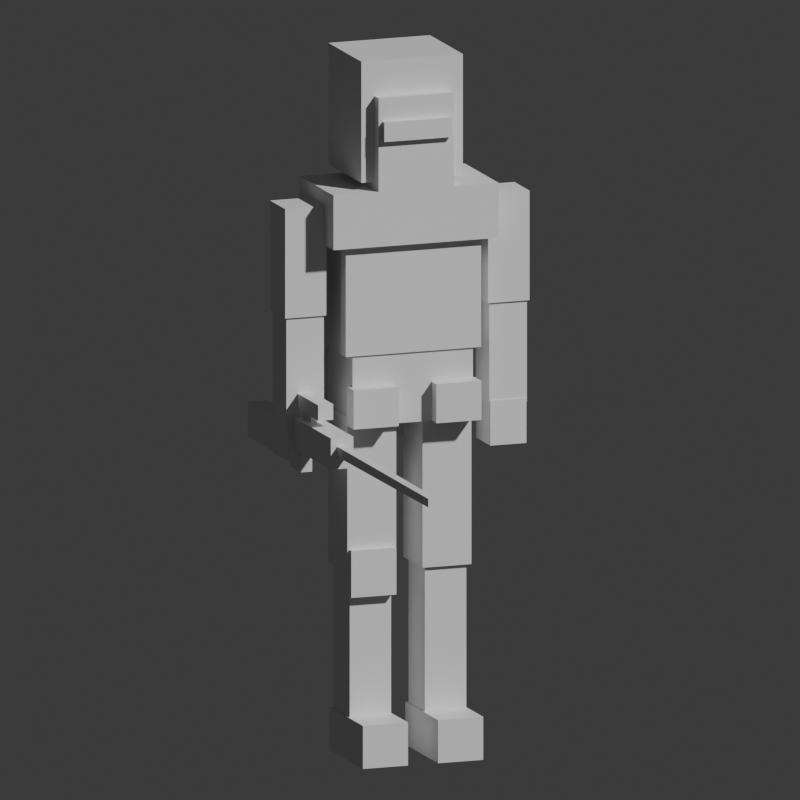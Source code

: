 # Source: Sharpshooter.blend  (saved by Blender 5.3.31; exported with 4.5.12 LTS)
import bpy
from mathutils import Matrix  # noqa: F401  (used for matrix-valued properties, if any)

bpy.ops.wm.read_factory_settings(use_empty=True)
scene = bpy.context.scene
scene.name = 'Scene'

# ---- collections
col_collection = bpy.data.collections.new('Collection'); scene.collection.children.link(col_collection)
col_fighter = bpy.data.collections.new('Fighter'); scene.collection.children.link(col_fighter)

# ---- images (referenced by path relative to the original .blend; pixels are not part of the script)
import os
ASSET_DIR = os.environ.get("B2B_ASSET_DIR", "")  # directory of the original .blend (textures are referenced by path, not embedded)
HERE = os.path.dirname(os.path.abspath(__file__))  # packed textures are extracted next to this script under _unpacked/

def load_image(name, relpath, width, height, colorspace="sRGB"):
    """Load a texture the original file referenced (path relative to the .blend, or extracted next to this script)."""
    p = next((c for c in (os.path.join(HERE, relpath), os.path.join(ASSET_DIR, relpath)) if relpath and os.path.exists(c)), "")
    if p:
        img = bpy.data.images.load(p, check_existing=True)
        img.name = name
    else:  # same state as the original file: an image datablock whose file is absent (Cycles renders it pink)
        img = bpy.data.images.new(name, width, height)
        img.source = "FILE"
        img.filepath = "//" + (relpath or name)
    img.colorspace_settings.name = colorspace
    return img
img_fighteretchings = load_image('FighterEtchings', 'FighterEtchings.png', 1024, 1024, 'sRGB')

# ---- materials (node trees are filled in below, after node groups)
mat_material = bpy.data.materials.new('Material')
mat_material.alpha_threshold = 0.0
mat_material.use_backface_culling_lightprobe_volume = False
mat_material.roughness = 0.5
mat_material.line_color = (0.0, 0.0, 0.0, 1.0)
mat_body = bpy.data.materials.new('Body')
mat_body.diffuse_color = (0.55, 0.6, 0.7, 1.0)
mat_metal = bpy.data.materials.new('Metal')
mat_metal.diffuse_color = (0.75, 0.77, 0.82, 1.0)
mat_etched = bpy.data.materials.new('Etched')
mat_etched.diffuse_color = (0.55, 0.6, 0.7, 1.0)

# ---- material node trees
mat_material.use_nodes = True; mat_material.node_tree.nodes.clear()
_N = mat_material.node_tree.nodes; _L = mat_material.node_tree.links
n0 = _N.new('ShaderNodeOutputMaterial'); n0.name = 'Material Output'; n0.location = (200, 100)
n1 = _N.new('ShaderNodeBsdfPrincipled'); n1.name = 'Principled BSDF'; n1.location = (-200, 100)
n1.inputs[10].default_value = 0.005
_L.new(n1.outputs[0], n0.inputs[0])
n0.is_active_output = True
mat_body.use_nodes = True; mat_body.node_tree.nodes.clear()
_N = mat_body.node_tree.nodes; _L = mat_body.node_tree.links
n0 = _N.new('ShaderNodeBsdfPrincipled'); n0.name = 'Principled BSDF'; n0.location = (-200, 100)
n0.inputs[10].default_value = 0.005
n1 = _N.new('ShaderNodeOutputMaterial'); n1.name = 'Material Output'; n1.location = (200, 100)
_L.new(n0.outputs[0], n1.inputs[0])
n1.is_active_output = True
mat_metal.use_nodes = True; mat_metal.node_tree.nodes.clear()
_N = mat_metal.node_tree.nodes; _L = mat_metal.node_tree.links
n0 = _N.new('ShaderNodeBsdfPrincipled'); n0.name = 'Principled BSDF'; n0.location = (-200, 100)
n0.inputs[10].default_value = 0.005
n1 = _N.new('ShaderNodeOutputMaterial'); n1.name = 'Material Output'; n1.location = (200, 100)
_L.new(n0.outputs[0], n1.inputs[0])
n1.is_active_output = True
mat_etched.use_nodes = True; mat_etched.node_tree.nodes.clear()
_N = mat_etched.node_tree.nodes; _L = mat_etched.node_tree.links
n0 = _N.new('ShaderNodeBsdfPrincipled'); n0.name = 'Principled BSDF'; n0.location = (-200, 100)
n0.inputs[10].default_value = 0.005
n1 = _N.new('ShaderNodeOutputMaterial'); n1.name = 'Material Output'; n1.location = (200, 100)
n2 = _N.new('ShaderNodeTexImage'); n2.name = 'EtchTex'; n2.location = (0, 0)
n2.image = img_fighteretchings
n3 = _N.new('ShaderNodeMix'); n3.name = 'EtchMul'; n3.location = (0, 0)
n3.data_type = 'RGBA'
n3.blend_type = 'MULTIPLY'
n3.inputs[0].default_value = 1.0
n3.inputs[6].default_value = (0.55, 0.6, 0.7, 1.0)
_L.new(n0.outputs[0], n1.inputs[0])
_L.new(n2.outputs[0], n3.inputs[7])
_L.new(n3.outputs[2], n0.inputs[0])
n1.is_active_output = True

# ---- world
world_world = bpy.data.worlds.new('World'); scene.world = world_world
world_world.use_nodes = True; world_world.node_tree.nodes.clear()
_N = world_world.node_tree.nodes; _L = world_world.node_tree.links
n0 = _N.new('ShaderNodeOutputWorld'); n0.name = 'World Output'; n0.location = (200, 100)
n1 = _N.new('ShaderNodeBackground'); n1.name = 'Background'; n1.location = (-200, 100)
n1.inputs[0].default_value = (0.05088, 0.05088, 0.05088, 1.0)
_L.new(n1.outputs[0], n0.inputs[0])
n0.is_active_output = True
world_world.color = (0.05088, 0.05088, 0.05088)
world_world.sun_shadow_jitter_overblur = 0.0

# ---- cameras
cam_previewcam = bpy.data.cameras.new('PreviewCam')
cam_previewcam.type = 'ORTHO'
cam_previewcam.ortho_scale = 2.0
cam_camera = bpy.data.cameras.new('Camera')
cam_camera.clip_end = 100.0
cam_camera.ortho_scale = 7.314

# ---- lights
light_light = bpy.data.lights.new('Light', 'POINT')
light_light.energy = 1000.0
light_light.shadow_soft_size = 0.1

# ---- meshes
me_cube = bpy.data.meshes.new('Cube')
me_cube.from_pydata([(1.0, 1.0, 1.0), (1.0, 1.0, -1.0), (1.0, -1.0, 1.0), (1.0, -1.0, -1.0), (-1.0, 1.0, 1.0), (-1.0, 1.0, -1.0), (-1.0, -1.0, 1.0), (-1.0, -1.0, -1.0)], [], [(0, 4, 6, 2), (3, 2, 6, 7), (7, 6, 4, 5), (5, 1, 3, 7), (1, 0, 2, 3), (5, 4, 0, 1)])
_uv = me_cube.uv_layers.new(name='UVMap')
_uv.uv.foreach_set('vector', [0.625, 0.5, 0.875, 0.5, 0.875, 0.75, 0.625, 0.75, 0.375, 0.75, 0.625, 0.75, 0.625, 1.0, 0.375, 1.0, 0.375, 0.0, 0.625, 0.0, 0.625, 0.25, 0.375, 0.25, 0.125, 0.5, 0.375, 0.5, 0.375, 0.75, 0.125, 0.75, 0.375, 0.5, 0.625, 0.5, 0.625, 0.75, 0.375, 0.75, 0.375, 0.25, 0.625, 0.25, 0.625, 0.5, 0.375, 0.5])
me_cube.materials.append(mat_material)
me_cube.update()
me_sharpshootermesh = bpy.data.meshes.new('SharpshooterMesh')
me_sharpshootermesh.from_pydata([(0.035, -0.07, 0.48), (0.165, -0.07, 0.48), (0.035, 0.07, 0.48), (0.165, 0.07, 0.48), (0.035, -0.07, 0.88), (0.165, -0.07, 0.88), (0.035, 0.07, 0.88), (0.165, 0.07, 0.88), (0.045, -0.06, 0.1), (0.155, -0.06, 0.1), (0.045, 0.06, 0.1), (0.155, 0.06, 0.1), (0.045, -0.06, 0.48), (0.155, -0.06, 0.48), (0.045, 0.06, 0.48), (0.155, 0.06, 0.48), (0.04, -0.17, 0.0), (0.16, -0.17, 0.0), (0.04, 0.07, 0.0), (0.16, 0.07, 0.0), (0.04, -0.17, 0.11), (0.16, -0.17, 0.11), (0.04, 0.07, 0.11), (0.16, 0.07, 0.11), (0.215, -0.055, 1.14), (0.325, -0.055, 1.14), (0.215, 0.055, 1.14), (0.325, 0.055, 1.14), (0.215, -0.055, 1.42), (0.325, -0.055, 1.42), (0.215, 0.055, 1.42), (0.325, 0.055, 1.42), (0.22, -0.05, 0.88), (0.32, -0.05, 0.88), (0.22, 0.05, 0.88), (0.32, 0.05, 0.88), (0.22, -0.05, 1.14), (0.32, -0.05, 1.14), (0.22, 0.05, 1.14), (0.32, 0.05, 1.14), (0.222, -0.052, 0.775), (0.318, -0.052, 0.775), (0.222, 0.052, 0.775), (0.318, 0.052, 0.775), (0.222, -0.052, 0.89), (0.318, -0.052, 0.89), (0.222, 0.052, 0.89), (0.318, 0.052, 0.89), (-0.165, -0.07, 0.48), (-0.035, -0.07, 0.48), (-0.165, 0.07, 0.48), (-0.035, 0.07, 0.48), (-0.165, -0.07, 0.88), (-0.035, -0.07, 0.88), (-0.165, 0.07, 0.88), (-0.035, 0.07, 0.88), (-0.155, -0.06, 0.1), (-0.045, -0.06, 0.1), (-0.155, 0.06, 0.1), (-0.045, 0.06, 0.1), (-0.155, -0.06, 0.48), (-0.045, -0.06, 0.48), (-0.155, 0.06, 0.48), (-0.045, 0.06, 0.48), (-0.16, -0.17, 0.0), (-0.04, -0.17, 0.0), (-0.16, 0.07, 0.0), (-0.04, 0.07, 0.0), (-0.16, -0.17, 0.11), (-0.04, -0.17, 0.11), (-0.16, 0.07, 0.11), (-0.04, 0.07, 0.11), (-0.325, -0.055, 1.14), (-0.215, -0.055, 1.14), (-0.325, 0.055, 1.14), (-0.215, 0.055, 1.14), (-0.325, -0.055, 1.42), (-0.215, -0.055, 1.42), (-0.325, 0.055, 1.42), (-0.215, 0.055, 1.42), (-0.32, -0.05, 0.88), (-0.22, -0.05, 0.88), (-0.32, 0.05, 0.88), (-0.22, 0.05, 0.88), (-0.32, -0.05, 1.14), (-0.22, -0.05, 1.14), (-0.32, 0.05, 1.14), (-0.22, 0.05, 1.14), (-0.318, -0.052, 0.775), (-0.222, -0.052, 0.775), (-0.318, 0.052, 0.775), (-0.222, 0.052, 0.775), (-0.318, -0.052, 0.89), (-0.222, -0.052, 0.89), (-0.318, 0.052, 0.89), (-0.222, 0.052, 0.89), (-0.16, -0.085, 0.42), (-0.04, -0.085, 0.42), (-0.16, -0.06, 0.42), (-0.04, -0.06, 0.42), (-0.16, -0.085, 0.54), (-0.04, -0.085, 0.54), (-0.16, -0.06, 0.54), (-0.04, -0.06, 0.54), (-0.16, -0.095, 0.86), (0.16, -0.095, 0.86), (-0.16, 0.095, 0.86), (0.16, 0.095, 0.86), (-0.16, -0.095, 1.06), (0.16, -0.095, 1.06), (-0.16, 0.095, 1.06), (0.16, 0.095, 1.06), (0.05, -0.13, 0.86), (0.17, -0.13, 0.86), (0.05, -0.08, 0.86), (0.17, -0.08, 0.86), (0.05, -0.13, 0.96), (0.17, -0.13, 0.96), (0.05, -0.08, 0.96), (0.17, -0.08, 0.96), (-0.17, -0.13, 0.86), (-0.05, -0.13, 0.86), (-0.17, -0.08, 0.86), (-0.05, -0.08, 0.86), (-0.17, -0.13, 0.96), (-0.05, -0.13, 0.96), (-0.17, -0.08, 0.96), (-0.05, -0.08, 0.96), (-0.18, -0.1, 1.04), (0.18, -0.1, 1.04), (-0.18, 0.1, 1.04), (0.18, 0.1, 1.04), (-0.18, -0.1, 1.44), (0.18, -0.1, 1.44), (-0.18, 0.1, 1.44), (0.18, 0.1, 1.44), (-0.22, -0.12, 1.32), (0.22, -0.12, 1.32), (-0.22, 0.13, 1.32), (0.22, 0.13, 1.32), (-0.22, -0.12, 1.46), (0.22, -0.12, 1.46), (-0.22, 0.13, 1.46), (0.22, 0.13, 1.46), (-0.2, 0.1, 0.78), (0.2, 0.1, 0.78), (-0.2, 0.135, 0.78), (0.2, 0.135, 0.78), (-0.2, 0.1, 1.44), (0.2, 0.1, 1.44), (-0.2, 0.135, 1.44), (0.2, 0.135, 1.44), (-0.1, -0.12, 1.46), (0.1, -0.12, 1.46), (-0.1, 0.1, 1.46), (0.1, 0.1, 1.46), (-0.1, -0.12, 1.7), (0.1, -0.12, 1.7), (-0.1, 0.1, 1.7), (0.1, 0.1, 1.7), (-0.135, -0.09, 1.48), (0.135, -0.09, 1.48), (-0.135, 0.15, 1.48), (0.135, 0.15, 1.48), (-0.135, -0.09, 1.79), (0.135, -0.09, 1.79), (-0.135, 0.15, 1.79), (0.135, 0.15, 1.79), (-0.09, -0.135, 1.59), (0.09, -0.135, 1.59), (-0.09, -0.115, 1.59), (0.09, -0.115, 1.59), (-0.09, -0.135, 1.64), (0.09, -0.135, 1.64), (-0.09, -0.115, 1.64), (0.09, -0.115, 1.64), (-0.295, 0.06, 0.765), (-0.245, 0.06, 0.765), (-0.295, 0.3, 0.765), (-0.245, 0.3, 0.765), (-0.295, 0.06, 0.855), (-0.245, 0.06, 0.855), (-0.295, 0.3, 0.855), (-0.245, 0.3, 0.855), (-0.3, -0.32, 0.805), (-0.24, -0.32, 0.805), (-0.3, 0.06, 0.805), (-0.24, 0.06, 0.805), (-0.3, -0.32, 0.885), (-0.24, -0.32, 0.885), (-0.3, 0.06, 0.885), (-0.24, 0.06, 0.885), (-0.285, -0.06, 0.745), (-0.255, -0.06, 0.745), (-0.285, 0.02, 0.745), (-0.255, 0.02, 0.745), (-0.285, -0.06, 0.805), (-0.255, -0.06, 0.805), (-0.285, 0.02, 0.805), (-0.255, 0.02, 0.805), (-0.283, -0.32, 0.837), (-0.257, -0.32, 0.837), (-0.281, -0.98, 0.839), (-0.259, -0.98, 0.839), (-0.283, -0.32, 0.863), (-0.257, -0.32, 0.863), (-0.281, -0.98, 0.861), (-0.259, -0.98, 0.861), (-0.29, -0.2, 0.905), (-0.25, -0.2, 0.905), (-0.29, 0.02, 0.905), (-0.25, 0.02, 0.905), (-0.29, -0.2, 0.945), (-0.25, -0.2, 0.945), (-0.29, 0.02, 0.945), (-0.25, 0.02, 0.945), (-0.28, -0.12, 0.885), (-0.26, -0.12, 0.885), (-0.28, -0.06, 0.885), (-0.26, -0.06, 0.885), (-0.28, -0.12, 0.905), (-0.26, -0.12, 0.905), (-0.28, -0.06, 0.905), (-0.26, -0.06, 0.905)], [], [(0, 4, 6, 2), (1, 3, 7, 5), (0, 1, 5, 4), (2, 6, 7, 3), (0, 2, 3, 1), (4, 5, 7, 6), (8, 12, 14, 10), (9, 11, 15, 13), (8, 9, 13, 12), (10, 14, 15, 11), (8, 10, 11, 9), (12, 13, 15, 14), (16, 20, 22, 18), (17, 19, 23, 21), (16, 17, 21, 20), (18, 22, 23, 19), (16, 18, 19, 17), (20, 21, 23, 22), (24, 28, 30, 26), (25, 27, 31, 29), (24, 25, 29, 28), (26, 30, 31, 27), (24, 26, 27, 25), (28, 29, 31, 30), (32, 36, 38, 34), (33, 35, 39, 37), (32, 33, 37, 36), (34, 38, 39, 35), (32, 34, 35, 33), (36, 37, 39, 38), (40, 44, 46, 42), (41, 43, 47, 45), (40, 41, 45, 44), (42, 46, 47, 43), (40, 42, 43, 41), (44, 45, 47, 46), (48, 52, 54, 50), (49, 51, 55, 53), (48, 49, 53, 52), (50, 54, 55, 51), (48, 50, 51, 49), (52, 53, 55, 54), (56, 60, 62, 58), (57, 59, 63, 61), (56, 57, 61, 60), (58, 62, 63, 59), (56, 58, 59, 57), (60, 61, 63, 62), (64, 68, 70, 66), (65, 67, 71, 69), (64, 65, 69, 68), (66, 70, 71, 67), (64, 66, 67, 65), (68, 69, 71, 70), (72, 76, 78, 74), (73, 75, 79, 77), (72, 73, 77, 76), (74, 78, 79, 75), (72, 74, 75, 73), (76, 77, 79, 78), (80, 84, 86, 82), (81, 83, 87, 85), (80, 81, 85, 84), (82, 86, 87, 83), (80, 82, 83, 81), (84, 85, 87, 86), (88, 92, 94, 90), (89, 91, 95, 93), (88, 89, 93, 92), (90, 94, 95, 91), (88, 90, 91, 89), (92, 93, 95, 94), (96, 100, 102, 98), (97, 99, 103, 101), (96, 97, 101, 100), (98, 102, 103, 99), (96, 98, 99, 97), (100, 101, 103, 102), (104, 108, 110, 106), (105, 107, 111, 109), (104, 105, 109, 108), (106, 110, 111, 107), (104, 106, 107, 105), (108, 109, 111, 110), (112, 116, 118, 114), (113, 115, 119, 117), (112, 113, 117, 116), (114, 118, 119, 115), (112, 114, 115, 113), (116, 117, 119, 118), (120, 124, 126, 122), (121, 123, 127, 125), (120, 121, 125, 124), (122, 126, 127, 123), (120, 122, 123, 121), (124, 125, 127, 126), (128, 132, 134, 130), (129, 131, 135, 133), (128, 129, 133, 132), (130, 134, 135, 131), (128, 130, 131, 129), (132, 133, 135, 134), (136, 140, 142, 138), (137, 139, 143, 141), (136, 137, 141, 140), (138, 142, 143, 139), (136, 138, 139, 137), (140, 141, 143, 142), (144, 148, 150, 146), (145, 147, 151, 149), (144, 145, 149, 148), (146, 150, 151, 147), (144, 146, 147, 145), (148, 149, 151, 150), (152, 156, 158, 154), (153, 155, 159, 157), (152, 153, 157, 156), (154, 158, 159, 155), (152, 154, 155, 153), (156, 157, 159, 158), (160, 164, 166, 162), (161, 163, 167, 165), (160, 161, 165, 164), (162, 166, 167, 163), (160, 162, 163, 161), (164, 165, 167, 166), (168, 172, 174, 170), (169, 171, 175, 173), (168, 169, 173, 172), (170, 174, 175, 171), (168, 170, 171, 169), (172, 173, 175, 174), (176, 180, 182, 178), (177, 179, 183, 181), (176, 177, 181, 180), (178, 182, 183, 179), (176, 178, 179, 177), (180, 181, 183, 182), (184, 188, 190, 186), (185, 187, 191, 189), (184, 185, 189, 188), (186, 190, 191, 187), (184, 186, 187, 185), (188, 189, 191, 190), (192, 196, 198, 194), (193, 195, 199, 197), (192, 193, 197, 196), (194, 198, 199, 195), (192, 194, 195, 193), (196, 197, 199, 198), (200, 202, 206, 204), (201, 205, 207, 203), (200, 204, 205, 201), (202, 203, 207, 206), (200, 201, 203, 202), (204, 206, 207, 205), (208, 212, 214, 210), (209, 211, 215, 213), (208, 209, 213, 212), (210, 214, 215, 211), (208, 210, 211, 209), (212, 213, 215, 214), (216, 220, 222, 218), (217, 219, 223, 221), (216, 217, 221, 220), (218, 222, 223, 219), (216, 218, 219, 217), (220, 221, 223, 222)])
me_sharpshootermesh.polygons.foreach_set('material_index', [0, 0, 0, 0, 0, 0, 0, 0, 0, 0, 0, 0, 0, 0, 0, 0, 0, 0, 0, 0, 0, 0, 0, 0, 0, 0, 0, 0, 0, 0, 1, 1, 1, 1, 1, 1, 0, 0, 0, 0, 0, 0, 0, 0, 0, 0, 0, 0, 0, 0, 0, 0, 0, 0, 0, 0, 0, 0, 0, 0, 0, 0, 0, 0, 0, 0, 1, 1, 1, 1, 1, 1, 1, 1, 1, 1, 1, 1, 0, 0, 0, 0, 0, 0, 1, 1, 1, 1, 1, 1, 1, 1, 1, 1, 1, 1, 0, 0, 0, 0, 0, 0, 0, 0, 0, 0, 0, 0, 0, 0, 0, 0, 0, 0, 0, 0, 0, 0, 0, 0, 0, 0, 0, 0, 0, 0, 1, 1, 1, 1, 1, 1, 0, 0, 0, 0, 0, 0, 1, 1, 1, 1, 1, 1, 1, 1, 1, 1, 1, 1, 1, 1, 1, 1, 1, 1, 1, 1, 1, 1, 1, 1, 1, 1, 1, 1, 1, 1])
_uv = me_sharpshootermesh.uv_layers.new(name='Float2')
_uv.uv.foreach_set('vector', [0.001, 0.001, 0.001, 0.001, 0.001, 0.001, 0.001, 0.001, 0.001, 0.001, 0.001, 0.001, 0.001, 0.001, 0.001, 0.001, 0.001, 0.001, 0.001, 0.001, 0.001, 0.001, 0.001, 0.001, 0.001, 0.001, 0.001, 0.001, 0.001, 0.001, 0.001, 0.001, 0.001, 0.001, 0.001, 0.001, 0.001, 0.001, 0.001, 0.001, 0.001, 0.001, 0.001, 0.001, 0.001, 0.001, 0.001, 0.001, 0.001, 0.001, 0.001, 0.001, 0.001, 0.001, 0.001, 0.001, 0.001, 0.001, 0.001, 0.001, 0.001, 0.001, 0.001, 0.001, 0.001, 0.001, 0.001, 0.001, 0.001, 0.001, 0.001, 0.001, 0.001, 0.001, 0.001, 0.001, 0.001, 0.001, 0.001, 0.001, 0.001, 0.001, 0.001, 0.001, 0.001, 0.001, 0.001, 0.001, 0.001, 0.001, 0.001, 0.001, 0.001, 0.001, 0.001, 0.001, 0.001, 0.001, 0.001, 0.001, 0.001, 0.001, 0.001, 0.001, 0.001, 0.001, 0.001, 0.001, 0.001, 0.001, 0.001, 0.001, 0.001, 0.001, 0.001, 0.001, 0.001, 0.001, 0.001, 0.001, 0.001, 0.001, 0.001, 0.001, 0.001, 0.001, 0.001, 0.001, 0.001, 0.001, 0.001, 0.001, 0.001, 0.001, 0.001, 0.001, 0.001, 0.001, 0.001, 0.001, 0.001, 0.001, 0.001, 0.001, 0.001, 0.001, 0.001, 0.001, 0.001, 0.001, 0.001, 0.001, 0.001, 0.001, 0.001, 0.001, 0.001, 0.001, 0.001, 0.001, 0.001, 0.001, 0.001, 0.001, 0.001, 0.001, 0.001, 0.001, 0.001, 0.001, 0.001, 0.001, 0.001, 0.001, 0.001, 0.001, 0.001, 0.001, 0.001, 0.001, 0.001, 0.001, 0.001, 0.001, 0.001, 0.001, 0.001, 0.001, 0.001, 0.001, 0.001, 0.001, 0.001, 0.001, 0.001, 0.001, 0.001, 0.001, 0.001, 0.001, 0.001, 0.001, 0.001, 0.001, 0.001, 0.001, 0.001, 0.001, 0.001, 0.001, 0.001, 0.001, 0.001, 0.001, 0.001, 0.001, 0.001, 0.001, 0.001, 0.001, 0.001, 0.001, 0.001, 0.001, 0.001, 0.001, 0.001, 0.001, 0.001, 0.001, 0.001, 0.001, 0.001, 0.001, 0.001, 0.001, 0.001, 0.001, 0.001, 0.001, 0.001, 0.001, 0.001, 0.001, 0.001, 0.001, 0.001, 0.001, 0.001, 0.001, 0.001, 0.001, 0.001, 0.001, 0.001, 0.001, 0.001, 0.001, 0.001, 0.001, 0.001, 0.001, 0.001, 0.001, 0.001, 0.001, 0.001, 0.001, 0.001, 0.001, 0.001, 0.001, 0.001, 0.001, 0.001, 0.001, 0.001, 0.001, 0.001, 0.001, 0.001, 0.001, 0.001, 0.001, 0.001, 0.001, 0.001, 0.001, 0.001, 0.001, 0.001, 0.001, 0.001, 0.001, 0.001, 0.001, 0.001, 0.001, 0.001, 0.001, 0.001, 0.001, 0.001, 0.001, 0.001, 0.001, 0.001, 0.001, 0.001, 0.001, 0.001, 0.001, 0.001, 0.001, 0.001, 0.001, 0.001, 0.001, 0.001, 0.001, 0.001, 0.001, 0.001, 0.001, 0.001, 0.001, 0.001, 0.001, 0.001, 0.001, 0.001, 0.001, 0.001, 0.001, 0.001, 0.001, 0.001, 0.001, 0.001, 0.001, 0.001, 0.001, 0.001, 0.001, 0.001, 0.001, 0.001, 0.001, 0.001, 0.001, 0.001, 0.001, 0.001, 0.001, 0.001, 0.001, 0.001, 0.001, 0.001, 0.001, 0.001, 0.001, 0.001, 0.001, 0.001, 0.001, 0.001, 0.001, 0.001, 0.001, 0.001, 0.001, 0.001, 0.001, 0.001, 0.001, 0.001, 0.001, 0.001, 0.001, 0.001, 0.001, 0.001, 0.001, 0.001, 0.001, 0.001, 0.001, 0.001, 0.001, 0.001, 0.001, 0.001, 0.001, 0.001, 0.001, 0.001, 0.001, 0.001, 0.001, 0.001, 0.001, 0.001, 0.001, 0.001, 0.001, 0.001, 0.001, 0.001, 0.001, 0.001, 0.001, 0.001, 0.001, 0.001, 0.001, 0.001, 0.001, 0.001, 0.001, 0.001, 0.001, 0.001, 0.001, 0.001, 0.001, 0.001, 0.001, 0.001, 0.001, 0.001, 0.001, 0.001, 0.001, 0.001, 0.001, 0.001, 0.001, 0.001, 0.001, 0.001, 0.001, 0.001, 0.001, 0.001, 0.001, 0.001, 0.001, 0.001, 0.001, 0.001, 0.001, 0.001, 0.001, 0.001, 0.001, 0.001, 0.001, 0.001, 0.001, 0.001, 0.001, 0.001, 0.001, 0.001, 0.001, 0.001, 0.001, 0.001, 0.001, 0.001, 0.001, 0.001, 0.001, 0.001, 0.001, 0.001, 0.001, 0.001, 0.001, 0.001, 0.001, 0.001, 0.001, 0.001, 0.001, 0.001, 0.001, 0.001, 0.001, 0.001, 0.001, 0.001, 0.001, 0.001, 0.001, 0.001, 0.001, 0.001, 0.001, 0.001, 0.001, 0.001, 0.001, 0.001, 0.001, 0.001, 0.001, 0.001, 0.001, 0.001, 0.001, 0.001, 0.001, 0.001, 0.001, 0.001, 0.001, 0.001, 0.001, 0.001, 0.001, 0.001, 0.001, 0.001, 0.001, 0.001, 0.001, 0.001, 0.001, 0.001, 0.001, 0.001, 0.001, 0.001, 0.001, 0.001, 0.001, 0.001, 0.001, 0.001, 0.001, 0.001, 0.001, 0.001, 0.001, 0.001, 0.001, 0.001, 0.001, 0.001, 0.001, 0.001, 0.001, 0.001, 0.001, 0.001, 0.001, 0.001, 0.001, 0.001, 0.001, 0.001, 0.001, 0.001, 0.001, 0.001, 0.001, 0.001, 0.001, 0.001, 0.001, 0.001, 0.001, 0.001, 0.001, 0.001, 0.001, 0.001, 0.001, 0.001, 0.001, 0.001, 0.001, 0.001, 0.001, 0.001, 0.001, 0.001, 0.001, 0.001, 0.001, 0.001, 0.001, 0.001, 0.001, 0.001, 0.001, 0.001, 0.001, 0.001, 0.001, 0.001, 0.001, 0.001, 0.001, 0.001, 0.001, 0.001, 0.001, 0.001, 0.001, 0.001, 0.001, 0.001, 0.001, 0.001, 0.001, 0.001, 0.001, 0.001, 0.001, 0.001, 0.001, 0.001, 0.001, 0.001, 0.001, 0.001, 0.001, 0.001, 0.001, 0.001, 0.001, 0.001, 0.001, 0.001, 0.001, 0.001, 0.001, 0.001, 0.001, 0.001, 0.001, 0.001, 0.001, 0.001, 0.001, 0.001, 0.001, 0.001, 0.001, 0.001, 0.001, 0.001, 0.001, 0.001, 0.001, 0.001, 0.001, 0.001, 0.001, 0.001, 0.001, 0.001, 0.001, 0.001, 0.001, 0.001, 0.001, 0.001, 0.001, 0.001, 0.001, 0.001, 0.001, 0.001, 0.001, 0.001, 0.001, 0.001, 0.001, 0.001, 0.001, 0.001, 0.001, 0.001, 0.001, 0.001, 0.001, 0.001, 0.001, 0.001, 0.001, 0.001, 0.001, 0.001, 0.001, 0.001, 0.001, 0.001, 0.001, 0.001, 0.001, 0.001, 0.001, 0.001, 0.001, 0.001, 0.001, 0.001, 0.001, 0.001, 0.001, 0.001, 0.001, 0.001, 0.001, 0.001, 0.001, 0.001, 0.001, 0.001, 0.001, 0.001, 0.001, 0.001, 0.001, 0.001, 0.001, 0.001, 0.001, 0.001, 0.001, 0.001, 0.001, 0.001, 0.001, 0.001, 0.001, 0.001, 0.001, 0.001, 0.001, 0.001, 0.001, 0.001, 0.001, 0.001, 0.001, 0.001, 0.001, 0.001, 0.001, 0.001, 0.001, 0.001, 0.001, 0.001, 0.001, 0.001, 0.001, 0.001, 0.001, 0.001, 0.001, 0.001, 0.001, 0.001, 0.001, 0.001, 0.001, 0.001, 0.001, 0.001, 0.001, 0.001, 0.001, 0.001, 0.001, 0.001, 0.001, 0.001, 0.001, 0.001, 0.001, 0.001, 0.001, 0.001, 0.001, 0.001, 0.001, 0.001, 0.001, 0.001, 0.001, 0.001, 0.001, 0.001, 0.001, 0.001, 0.001, 0.001, 0.001, 0.001, 0.001, 0.001, 0.001, 0.001, 0.001, 0.001, 0.001, 0.001, 0.001, 0.001, 0.001, 0.001, 0.001, 0.001, 0.001, 0.001, 0.001, 0.001, 0.001, 0.001, 0.001, 0.001, 0.001, 0.001, 0.001, 0.001, 0.001, 0.001, 0.001, 0.001, 0.001, 0.001, 0.001, 0.001, 0.001, 0.001, 0.001, 0.001, 0.001, 0.001, 0.001, 0.001, 0.001, 0.001, 0.001, 0.001, 0.001, 0.001, 0.001, 0.001, 0.001, 0.001, 0.001, 0.001, 0.001, 0.001, 0.001, 0.001, 0.001, 0.001, 0.001, 0.001, 0.001, 0.001, 0.001, 0.001, 0.001, 0.001, 0.001, 0.001, 0.001, 0.001, 0.001, 0.001, 0.001, 0.001, 0.001, 0.001, 0.001, 0.001, 0.001, 0.001, 0.001, 0.001, 0.001, 0.001, 0.001, 0.001, 0.001, 0.001, 0.001, 0.001, 0.001, 0.001, 0.001, 0.001, 0.001, 0.001, 0.001, 0.001, 0.001, 0.001, 0.001, 0.001, 0.001, 0.001, 0.001, 0.001, 0.001, 0.001, 0.001, 0.001, 0.001, 0.001, 0.001, 0.001, 0.001, 0.001, 0.001, 0.001, 0.001, 0.001, 0.001, 0.001, 0.001, 0.001, 0.001, 0.001, 0.001, 0.001, 0.001, 0.001, 0.001, 0.001, 0.001, 0.001, 0.001, 0.001, 0.001, 0.001, 0.001, 0.001, 0.001, 0.001, 0.001, 0.001, 0.001, 0.001, 0.001, 0.001, 0.001, 0.001, 0.001, 0.001, 0.001, 0.001, 0.001, 0.001, 0.001, 0.001, 0.001, 0.001, 0.001, 0.001, 0.001, 0.001, 0.001, 0.001, 0.001, 0.001, 0.001, 0.001, 0.001, 0.001, 0.001, 0.001, 0.001, 0.001, 0.001, 0.001, 0.001, 0.001, 0.001, 0.001, 0.001, 0.001, 0.001, 0.001, 0.001, 0.001, 0.001, 0.001, 0.001, 0.001, 0.001, 0.001, 0.001, 0.001, 0.001, 0.001, 0.001, 0.001, 0.001, 0.001, 0.001, 0.001, 0.001, 0.001, 0.001, 0.001, 0.001, 0.001, 0.001, 0.001, 0.001, 0.001, 0.001, 0.001, 0.001, 0.001, 0.001, 0.001, 0.001, 0.001, 0.001, 0.001, 0.001, 0.001, 0.001, 0.001, 0.001, 0.001, 0.001, 0.001, 0.001, 0.001, 0.001, 0.001, 0.001, 0.001, 0.001, 0.001, 0.001, 0.001, 0.001, 0.001, 0.001, 0.001, 0.001, 0.001, 0.001, 0.001, 0.001, 0.001, 0.001, 0.001, 0.001, 0.001, 0.001, 0.001, 0.001, 0.001, 0.001, 0.001, 0.001, 0.001, 0.001, 0.001, 0.001, 0.001, 0.001, 0.001, 0.001, 0.001, 0.001, 0.001, 0.001, 0.001, 0.001, 0.001, 0.001, 0.001, 0.001, 0.001, 0.001, 0.001, 0.001, 0.001, 0.001, 0.001, 0.001, 0.001, 0.001, 0.001, 0.001, 0.001, 0.001, 0.001, 0.001, 0.001, 0.001, 0.001, 0.001, 0.001, 0.001, 0.001, 0.001, 0.001, 0.001, 0.001, 0.001, 0.001, 0.001, 0.001, 0.001, 0.001, 0.001, 0.001, 0.001, 0.001, 0.001, 0.001, 0.001, 0.001, 0.001, 0.001, 0.001, 0.001, 0.001, 0.001, 0.001, 0.001, 0.001, 0.001, 0.001, 0.001, 0.001, 0.001, 0.001, 0.001, 0.001, 0.001, 0.001, 0.001, 0.001, 0.001, 0.001, 0.001, 0.001, 0.001, 0.001, 0.001, 0.001, 0.001, 0.001, 0.001, 0.001, 0.001, 0.001, 0.001, 0.001, 0.001, 0.001, 0.001, 0.001, 0.001, 0.001, 0.001, 0.001, 0.001, 0.001, 0.001, 0.001, 0.001, 0.001, 0.001, 0.001, 0.001, 0.001, 0.001, 0.001, 0.001, 0.001, 0.001, 0.001, 0.001, 0.001, 0.001, 0.001, 0.001, 0.001, 0.001, 0.001, 0.001, 0.001, 0.001, 0.001, 0.001, 0.001, 0.001, 0.001, 0.001, 0.001, 0.001, 0.001, 0.001, 0.001, 0.001, 0.001, 0.001, 0.001, 0.001, 0.001, 0.001, 0.001, 0.001, 0.001, 0.001, 0.001, 0.001, 0.001, 0.001, 0.001, 0.001, 0.001, 0.001, 0.001, 0.001, 0.001, 0.001, 0.001, 0.001, 0.001, 0.001, 0.001, 0.001, 0.001, 0.001, 0.001, 0.001, 0.001, 0.001, 0.001, 0.001, 0.001, 0.001, 0.001, 0.001, 0.001, 0.001, 0.001, 0.001, 0.001, 0.001, 0.001, 0.001, 0.001, 0.001, 0.001, 0.001, 0.001, 0.001, 0.001, 0.001, 0.001, 0.001, 0.001, 0.001, 0.001, 0.001, 0.001, 0.001, 0.001, 0.001, 0.001, 0.001, 0.001, 0.001, 0.001, 0.001, 0.001, 0.001, 0.001, 0.001, 0.001, 0.001, 0.001, 0.001, 0.001, 0.001, 0.001, 0.001, 0.001, 0.001, 0.001, 0.001, 0.001, 0.001, 0.001, 0.001, 0.001, 0.001, 0.001, 0.001, 0.001, 0.001, 0.001, 0.001, 0.001, 0.001, 0.001, 0.001, 0.001, 0.001, 0.001, 0.001, 0.001, 0.001, 0.001, 0.001, 0.001, 0.001, 0.001, 0.001, 0.001, 0.001, 0.001, 0.001, 0.001, 0.001, 0.001, 0.001, 0.001, 0.001, 0.001, 0.001, 0.001, 0.001, 0.001])
me_sharpshootermesh.materials.append(mat_body)
me_sharpshootermesh.materials.append(mat_metal)
me_sharpshootermesh.materials.append(mat_etched)
me_sharpshootermesh.update()
arm_sharpshooterarmature = bpy.data.armatures.new('SharpshooterArmature')  # bones are not reproduced

# ---- objects
ob_previewcam = bpy.data.objects.new('PreviewCam', cam_previewcam)
ob_cube = bpy.data.objects.new('Cube', me_cube)
ob_light = bpy.data.objects.new('Light', light_light)
ob_camera = bpy.data.objects.new('Camera', cam_camera)
ob_sharpshooterrig = bpy.data.objects.new('SharpshooterRig', arm_sharpshooterarmature)
ob_sharpshooterbody = bpy.data.objects.new('SharpshooterBody', me_sharpshootermesh)

# ---- transforms, parenting, visibility, modifiers, constraints
ob_previewcam.location = (-2.007, -5.515, 2.147)
ob_previewcam.rotation_euler = (1.361, -1.805e-08, -0.3491)
ob_cube.location = (0.0, 0.0, 0.0)
ob_cube.lock_rotations_4d = False
ob_cube.empty_display_type = 'ARROWS'
ob_cube.hide_render = True
ob_cube.lineart.crease_threshold = 0.0
ob_light.location = (4.076, 1.005, 5.904)
ob_light.rotation_euler = (0.6503, 0.05522, 1.866)
ob_light.lock_rotations_4d = False
ob_light.empty_display_type = 'ARROWS'
ob_light.color = (0.0, 0.0, 0.0, 0.0)
ob_light.hide_render = True
ob_light.lineart.crease_threshold = 0.0
ob_camera.location = (7.359, -6.926, 4.958)
ob_camera.rotation_euler = (1.109, 0.0, 0.8149)
ob_camera.lock_rotations_4d = False
ob_camera.empty_display_type = 'ARROWS'
ob_camera.color = (0.0, 0.0, 0.0, 0.0)
ob_camera.display_type = 'WIRE'
ob_camera.lineart.crease_threshold = 0.0
ob_sharpshooterrig.location = (0.0, 0.0, 0.0)
ob_sharpshooterbody.parent = ob_sharpshooterrig
ob_sharpshooterbody.location = (0.0, 0.0, 0.0)
_vg = ob_sharpshooterbody.vertex_groups.new(name='hips')
_vg.add([104, 105, 106, 107, 108, 109, 110, 111, 112, 113, 114, 115, 116, 117, 118, 119, 120, 121, 122, 123, 124, 125, 126, 127], 1.0, 'REPLACE')
_vg = ob_sharpshooterbody.vertex_groups.new(name='spine')
_vg.add([128, 129, 130, 131, 132, 133, 134, 135, 136, 137, 138, 139, 140, 141, 142, 143, 144, 145, 146, 147, 148, 149, 150, 151], 1.0, 'REPLACE')
_vg = ob_sharpshooterbody.vertex_groups.new(name='head')
_vg.add([152, 153, 154, 155, 156, 157, 158, 159, 160, 161, 162, 163, 164, 165, 166, 167, 168, 169, 170, 171, 172, 173, 174, 175], 1.0, 'REPLACE')
_vg = ob_sharpshooterbody.vertex_groups.new(name='upper_arm.L')
_vg.add([24, 25, 26, 27, 28, 29, 30, 31], 1.0, 'REPLACE')
_vg = ob_sharpshooterbody.vertex_groups.new(name='forearm.L')
_vg.add([32, 33, 34, 35, 36, 37, 38, 39], 1.0, 'REPLACE')
_vg = ob_sharpshooterbody.vertex_groups.new(name='hand.L')
_vg.add([40, 41, 42, 43, 44, 45, 46, 47], 1.0, 'REPLACE')
_vg = ob_sharpshooterbody.vertex_groups.new(name='thigh.L')
_vg.add([0, 1, 2, 3, 4, 5, 6, 7], 1.0, 'REPLACE')
_vg = ob_sharpshooterbody.vertex_groups.new(name='shin.L')
_vg.add([8, 9, 10, 11, 12, 13, 14, 15], 1.0, 'REPLACE')
_vg = ob_sharpshooterbody.vertex_groups.new(name='foot.L')
_vg.add([16, 17, 18, 19, 20, 21, 22, 23], 1.0, 'REPLACE')
_vg = ob_sharpshooterbody.vertex_groups.new(name='upper_arm.R')
_vg.add([72, 73, 74, 75, 76, 77, 78, 79], 1.0, 'REPLACE')
_vg = ob_sharpshooterbody.vertex_groups.new(name='forearm.R')
_vg.add([80, 81, 82, 83, 84, 85, 86, 87], 1.0, 'REPLACE')
_vg = ob_sharpshooterbody.vertex_groups.new(name='hand.R')
_vg.add([88, 89, 90, 91, 92, 93, 94, 95, 176, 177, 178, 179, 180, 181, 182, 183, 184, 185, 186, 187, 188, 189, 190, 191, 192, 193, 194, 195, 196, 197, 198, 199, 200, 201, 202, 203, 204, 205, 206, 207, 208, 209, 210, 211, 212, 213, 214, 215, 216, 217, 218, 219, 220, 221, 222, 223], 1.0, 'REPLACE')
_vg = ob_sharpshooterbody.vertex_groups.new(name='thigh.R')
_vg.add([48, 49, 50, 51, 52, 53, 54, 55], 1.0, 'REPLACE')
_vg = ob_sharpshooterbody.vertex_groups.new(name='shin.R')
_vg.add([56, 57, 58, 59, 60, 61, 62, 63, 96, 97, 98, 99, 100, 101, 102, 103], 1.0, 'REPLACE')
_vg = ob_sharpshooterbody.vertex_groups.new(name='foot.R')
_vg.add([64, 65, 66, 67, 68, 69, 70, 71], 1.0, 'REPLACE')
_m = ob_sharpshooterbody.modifiers.new('Armature', 'ARMATURE')
_m.object = ob_sharpshooterrig

# ---- collection membership
scene.collection.objects.link(ob_previewcam)
col_collection.objects.link(ob_cube)
col_collection.objects.link(ob_light)
col_collection.objects.link(ob_camera)
col_fighter.objects.link(ob_sharpshooterrig)
col_fighter.objects.link(ob_sharpshooterbody)

# ---- scene / render settings (as saved in the file)
scene.camera = ob_previewcam
scene.frame_start = 1; scene.frame_end = 250; scene.frame_set(0)
scene.render.engine = 'BLENDER_WORKBENCH'
scene.render.resolution_x = 320
scene.render.resolution_y = 320
scene.render.fps = 30
scene.render.bake_bias = 0.0
scene.render.bake_samples = 0
scene.render.compositor_device = 'GPU'
scene.eevee.use_volume_custom_range = False
scene.eevee.fast_gi_thickness_near = 0.1
scene.eevee.fast_gi_thickness_far = 0.0
scene.eevee.ray_tracing_options.screen_trace_thickness = 0.1
bpy.context.view_layer.update()

# ---- added for rendering (the .blend has no usable light): sun
light_auto_sun = bpy.data.lights.new('AutoSun', 'SUN')
light_auto_sun.energy = 3.0
light_auto_sun.angle = 0.0523599
ob_auto_sun = bpy.data.objects.new('AutoSun', light_auto_sun)
scene.collection.objects.link(ob_auto_sun)
ob_auto_sun.rotation_euler = (0.872665, 0.174533, 0.523599)
bpy.context.view_layer.update()
